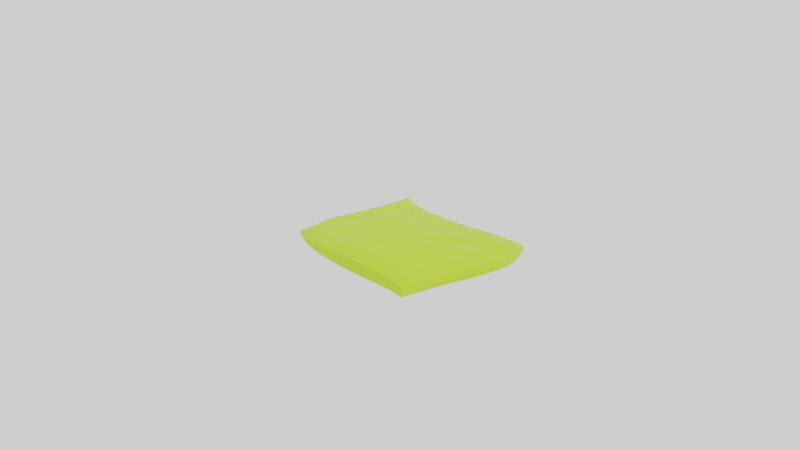 # Source: Slowdown.blend  (saved by Blender 2.80.55; exported with 4.5.12 LTS)
import bpy
from mathutils import Matrix  # noqa: F401  (used for matrix-valued properties, if any)

bpy.ops.wm.read_factory_settings(use_empty=True)
scene = bpy.context.scene
scene.name = 'Scene'

# ---- collections
col_collection_1 = bpy.data.collections.new('Collection 1'); scene.collection.children.link(col_collection_1)
col_collection_2 = bpy.data.collections.new('Collection 2'); scene.collection.children.link(col_collection_2)

# ---- materials (node trees are filled in below, after node groups)
mat_slowdown_mat = bpy.data.materials.new('Slowdown_Mat')
mat_slowdown_mat.alpha_threshold = 0.0
mat_slowdown_mat.use_transparent_shadow = False
mat_slowdown_mat.roughness = 0.5
mat_slowdown_mat.line_color = (0.0, 0.0, 0.0, 1.0)

# ---- node groups
ng_auto_smooth = bpy.data.node_groups.new('Auto Smooth', 'GeometryNodeTree')
_s = ng_auto_smooth.interface.new_socket(name='Geometry', in_out='OUTPUT', socket_type='NodeSocketGeometry')
_s = ng_auto_smooth.interface.new_socket(name='Geometry', in_out='INPUT', socket_type='NodeSocketGeometry')
_s = ng_auto_smooth.interface.new_socket(name='Angle', in_out='INPUT', socket_type='NodeSocketFloat')
_s.subtype = 'ANGLE'
_s.min_value = 0.0
_s.max_value = 3.142
ng_auto_smooth.is_modifier = True
_N = ng_auto_smooth.nodes; _L = ng_auto_smooth.links
n0 = _N.new('NodeGroupOutput'); n0.name = 'Group Output'; n0.location = (480, -100)
n1 = _N.new('NodeGroupInput'); n1.name = 'Group Input'; n1.location = (-420, -300)
n2 = _N.new('NodeGroupInput'); n2.name = 'Group Input.001'; n2.location = (-60, -100)
n3 = _N.new('GeometryNodeSetShadeSmooth'); n3.name = 'Set Shade Smooth'; n3.location = (120, -100)
n3.domain = 'EDGE'
n4 = _N.new('GeometryNodeSetShadeSmooth'); n4.name = 'Set Shade Smooth.001'; n4.location = (300, -100)
n5 = _N.new('GeometryNodeInputMeshEdgeAngle'); n5.name = 'Edge Angle'; n5.location = (-420, -220)
n6 = _N.new('GeometryNodeInputEdgeSmooth'); n6.name = 'Is Edge Smooth'; n6.location = (-60, -160)
n7 = _N.new('GeometryNodeInputShadeSmooth'); n7.name = 'Is Face Smooth'; n7.location = (-240, -340)
n8 = _N.new('FunctionNodeBooleanMath'); n8.name = 'Boolean Math'; n8.location = (-60, -220)
n9 = _N.new('FunctionNodeCompare'); n9.name = 'Compare'; n9.location = (-240, -180)
n9.operation = 'LESS_EQUAL'
_L.new(n5.outputs[0], n9.inputs[0])
_L.new(n4.outputs[0], n0.inputs[0])
_L.new(n1.outputs[1], n9.inputs[1])
_L.new(n9.outputs[0], n8.inputs[0])
_L.new(n7.outputs[0], n8.inputs[1])
_L.new(n2.outputs[0], n3.inputs[0])
_L.new(n6.outputs[0], n3.inputs[1])
_L.new(n3.outputs[0], n4.inputs[0])
_L.new(n8.outputs[0], n3.inputs[2])
n0.is_active_output = True

# ---- material node trees
mat_slowdown_mat.use_nodes = True; mat_slowdown_mat.node_tree.nodes.clear()
_N = mat_slowdown_mat.node_tree.nodes; _L = mat_slowdown_mat.node_tree.links
n0 = _N.new('ShaderNodeOutputMaterial'); n0.name = 'Material Output'; n0.location = (300, 300)
n1 = _N.new('ShaderNodeBsdfPrincipled'); n1.name = 'Principled BSDF'; n1.location = (10, 300)
n1.distribution = 'GGX'
n1.subsurface_method = 'BURLEY'
n1.inputs[0].default_value = (0.4804, 0.8, 0.01762, 1.0)
n1.inputs[3].default_value = 1.45
_L.new(n1.outputs[0], n0.inputs[0])
n0.is_active_output = True

# ---- world
world_world = bpy.data.worlds.new('World'); scene.world = world_world
world_world.use_nodes = True; world_world.node_tree.nodes.clear()
_N = world_world.node_tree.nodes; _L = world_world.node_tree.links
n0 = _N.new('ShaderNodeOutputWorld'); n0.name = 'World Output'; n0.location = (300, 300)
n1 = _N.new('ShaderNodeBackground'); n1.name = 'Background'; n1.location = (10, 300)
n1.inputs[0].default_value = (1.0, 1.0, 1.0, 1.0)
_L.new(n1.outputs[0], n0.inputs[0])
n0.is_active_output = True
world_world.color = (0.05088, 0.05088, 0.05088)
world_world.use_sun_shadow = False
world_world.sun_shadow_jitter_overblur = 0.0
world_world.light_settings.ao_factor = 0.1

# ---- cameras
cam_camera = bpy.data.cameras.new('Camera')
cam_camera.clip_start = 0.05
cam_camera.clip_end = 2000.0
cam_camera.lens = 35.0
cam_camera.sensor_width = 32.0
cam_camera.sensor_height = 18.0
cam_camera.ortho_scale = 7.314
cam_camera.dof.focus_distance = 0.0
cam_camera.dof.aperture_fstop = 128.0

# ---- lights
light_lamp = bpy.data.lights.new('Lamp', 'SUN')
light_lamp.transmission_factor = 0.0
light_lamp.cutoff_distance = 30.0
light_lamp.angle = 0.1993
light_lamp.energy = 1.0
light_lamp.shadow_buffer_clip_start = 1.001
light_lamp.shadow_soft_size = 0.1
light_lamp.shadow_cascade_max_distance = 1000.0

# ---- meshes
me_slowdown = bpy.data.meshes.new('Slowdown')
me_slowdown.from_pydata([(1.23, -0.01, -1.074), (-1.047, -0.01, -0.8851), (1.088, -0.01, 1.068), (-1.204, -0.01, 1.057), (1.287, -0.01, -0.9542), (1.342, -0.01, -0.8447), (1.384, -0.01, -0.7261), (1.404, -0.01, -0.5808), (1.399, -0.01, -0.3965), (1.365, -0.01, -0.1691), (1.306, -0.01, 0.09283), (1.234, -0.01, 0.3683), (1.168, -0.01, 0.6313), (1.122, -0.01, 0.8654), (-1.051, -0.01, -0.7081), (-1.058, -0.01, -0.5398), (-1.069, -0.01, -0.3769), (-1.086, -0.01, -0.2143), (-1.107, -0.01, -0.04601), (-1.133, -0.01, 0.1337), (-1.166, -0.01, 0.3205), (-1.195, -0.01, 0.5046), (-1.212, -0.01, 0.6875), (-1.215, -0.01, 0.8713), (1.036, -0.01, -1.068), (0.8146, -0.01, -1.029), (0.5751, -0.01, -0.9639), (0.3287, -0.01, -0.8938), (0.08355, -0.01, -0.8333), (-0.1506, -0.01, -0.7886), (-0.3629, -0.01, -0.7699), (-0.547, -0.01, -0.779), (-0.7175, -0.01, -0.8057), (-0.8832, -0.01, -0.8429), (0.8589, -0.01, 1.065), (0.6336, -0.01, 1.096), (0.3699, -0.01, 1.134), (0.07223, -0.01, 1.169), (-0.2353, -0.01, 1.192), (-0.516, -0.01, 1.196), (-0.7432, -0.01, 1.183), (-0.9108, -0.01, 1.157), (-1.03, -0.01, 1.123), (-1.122, -0.01, 1.089), (0.8729, 0.1615, 0.8664), (0.6213, 0.1928, 0.8729), (0.3503, 0.2088, 0.8992), (0.04296, 0.2187, 0.9263), (-0.2758, 0.2116, 0.949), (-0.5673, 0.1604, 0.9618), (-0.7999, 0.1519, 0.9622), (-0.9626, 0.1245, 0.9494), (-1.069, 0.1084, 0.9261), (-1.149, 0.08815, 0.8989), (0.899, 0.169, 0.6376), (0.6202, 0.2015, 0.6486), (0.3426, 0.2241, 0.6633), (0.03673, 0.2212, 0.6819), (-0.2825, 0.2199, 0.704), (-0.5803, 0.1768, 0.7268), (-0.8235, 0.1615, 0.7457), (-0.9891, 0.1422, 0.7511), (-1.081, 0.1165, 0.7342), (-1.149, 0.09967, 0.7106), (0.9504, 0.1745, 0.3803), (0.649, 0.2132, 0.4065), (0.3612, 0.2297, 0.438), (0.05415, 0.2329, 0.4508), (-0.2555, 0.2214, 0.4707), (-0.5501, 0.1991, 0.4996), (-0.8039, 0.1598, 0.5349), (-1.008, 0.132, 0.5724), (-1.064, 0.1349, 0.5457), (-1.127, 0.1171, 0.524), (1.018, 0.1755, 0.1071), (0.7013, 0.2206, 0.1469), (0.3948, 0.2298, 0.2044), (0.1018, 0.2226, 0.247), (-0.2022, 0.2119, 0.2681), (-0.4765, 0.2061, 0.291), (-0.7134, 0.1669, 0.3195), (-0.8893, 0.1486, 0.3446), (-0.9945, 0.1459, 0.345), (-1.079, 0.1185, 0.3344), (1.085, 0.16, -0.1591), (0.7659, 0.2136, -0.1106), (0.4426, 0.2031, -0.02346), (0.1565, 0.2285, 0.06656), (-0.1287, 0.204, 0.1029), (-0.3875, 0.204, 0.1224), (-0.6026, 0.1879, 0.1382), (-0.7727, 0.157, 0.1498), (-0.9027, 0.1586, 0.1525), (-1.016, 0.1305, 0.1466), (1.138, 0.1387, -0.395), (0.8277, 0.1603, -0.343), (0.4996, 0.203, -0.237), (0.2021, 0.2086, -0.1236), (-0.04808, 0.2034, -0.0395), (-0.3013, 0.2017, -0.01774), (-0.5063, 0.1623, -0.007366), (-0.6779, 0.154, -0.004522), (-0.8257, 0.1439, -0.009512), (-0.9656, 0.1334, -0.02358), (1.166, 0.135, -0.5879), (0.8744, 0.1495, -0.5397), (0.555, 0.1863, -0.4293), (0.2546, 0.1892, -0.3021), (-0.0008243, 0.1876, -0.2002), (-0.2279, 0.1868, -0.1483), (-0.4375, 0.1775, -0.1384), (-0.6141, 0.1431, -0.1432), (-0.779, 0.1255, -0.16), (-0.9365, 0.1012, -0.1855), (1.166, 0.1352, -0.7382), (0.8962, 0.1476, -0.6956), (0.5957, 0.1512, -0.5918), (0.3026, 0.1562, -0.4639), (0.04311, 0.1632, -0.3556), (-0.1865, 0.1682, -0.2928), (-0.4014, 0.1584, -0.2793), (-0.586, 0.1307, -0.2891), (-0.7553, 0.1103, -0.3117), (-0.9158, 0.1208, -0.3419), (1.138, 0.1244, -0.8563), (0.8895, 0.1284, -0.8164), (0.6126, 0.1419, -0.7243), (0.3346, 0.1382, -0.6076), (0.07661, 0.1399, -0.505), (-0.1623, 0.1413, -0.4469), (-0.3819, 0.1591, -0.4312), (-0.5693, 0.1269, -0.4403), (-0.739, 0.1063, -0.4652), (-0.9013, 0.1076, -0.4994), (1.093, 0.1146, -0.9596), (0.8589, 0.1177, -0.9192), (0.6043, 0.1112, -0.8399), (0.344, 0.1219, -0.7425), (0.09089, 0.1277, -0.6591), (-0.1514, 0.1139, -0.6112), (-0.3698, 0.1142, -0.592), (-0.5576, 0.1279, -0.6007), (-0.7275, 0.1062, -0.6272), (-0.8913, 0.1045, -0.664), (1.234, 0.04303, -1.077), (1.198, 0.07241, -1.047), (-1.048, 0.04303, -0.8833), (-1.008, 0.06116, -0.8303), (1.057, 0.1036, 1.029), (1.091, 0.04303, 1.07), (-1.21, 0.04303, 1.059), (-1.194, 0.05206, 1.014), (1.239, 0.07767, -0.9698), (1.292, 0.04303, -0.9575), (1.311, 0.08478, -0.835), (1.347, 0.04303, -0.8485), (1.351, 0.09052, -0.7154), (1.388, 0.04303, -0.7299), (1.368, 0.1032, -0.5871), (1.408, 0.04303, -0.5843), (1.361, 0.1099, -0.3935), (1.402, 0.04303, -0.3995), (1.319, 0.1182, -0.1256), (1.368, 0.04303, -0.1716), (1.264, 0.1104, 0.1102), (1.309, 0.04303, 0.0909), (1.197, 0.1215, 0.3636), (1.237, 0.04303, 0.3684), (1.132, 0.1192, 0.6217), (1.17, 0.04303, 0.6313), (1.124, 0.04303, 0.8664), (1.085, 0.1147, 0.8557), (-1.052, 0.04303, -0.7064), (-1.011, 0.05834, -0.7392), (-1.059, 0.04303, -0.5383), (-1.022, 0.07184, -0.5043), (-1.071, 0.04303, -0.3757), (-1.039, 0.07022, -0.2986), (-1.088, 0.04303, -0.2133), (-1.048, 0.08278, -0.2058), (-1.115, 0.04303, -0.01149), (-1.08, 0.08494, 0.02685), (-1.137, 0.04303, 0.1347), (-1.101, 0.07691, 0.1279), (-1.172, 0.04303, 0.3217), (-1.14, 0.0814, 0.3585), (-1.201, 0.04303, 0.5011), (-1.166, 0.0805, 0.5149), (-1.218, 0.04303, 0.689), (-1.186, 0.05932, 0.6808), (-1.196, 0.06213, 0.8079), (-1.221, 0.04303, 0.8729), (1.039, 0.04303, -1.07), (1.116, 0.07484, -1.043), (0.8173, 0.04303, -1.031), (0.835, 0.08248, -0.994), (0.577, 0.04303, -0.965), (0.4919, 0.08726, -0.8989), (0.33, 0.04303, -0.8934), (0.3106, 0.0853, -0.8464), (0.08414, 0.04303, -0.8322), (0.08585, 0.09354, -0.7906), (-0.1507, 0.04303, -0.7868), (-0.109, 0.09598, -0.7511), (-0.3638, 0.04303, -0.7673), (-0.3693, 0.09125, -0.7258), (-0.5483, 0.04303, -0.7763), (-0.5857, 0.08079, -0.7394), (-0.7188, 0.04303, -0.8032), (-0.7277, 0.06704, -0.763), (-0.7949, 0.0672, -0.7764), (-0.8843, 0.04303, -0.8406), (0.8583, 0.1203, 1.026), (0.8595, 0.04303, 1.066), (0.5433, 0.1424, 1.071), (0.6297, 0.04303, 1.098), (0.365, 0.1512, 1.097), (0.3682, 0.04303, 1.136), (0.02771, 0.1535, 1.136), (0.06895, 0.04303, 1.171), (-0.2465, 0.137, 1.158), (-0.2405, 0.04303, 1.195), (-0.4822, 0.125, 1.162), (-0.5228, 0.04303, 1.199), (-0.7614, 0.09892, 1.147), (-0.7515, 0.04303, 1.186), (-0.9006, 0.09559, 1.088), (-0.92, 0.04303, 1.16), (-1.034, 0.06738, 1.088), (-1.039, 0.04303, 1.126), (-1.127, 0.04303, 1.092), (-1.106, 0.06893, 1.037)], [], [(14, 146, 1), (152, 124, 154), (53, 190, 151), (193, 195, 135), (14, 174, 172), (150, 3, 43), (3, 191, 23), (23, 188, 22), (21, 184, 20), (103, 183, 93), (20, 182, 19), (19, 180, 18), (18, 180, 178), (143, 175, 133), (16, 178, 176), (171, 212, 148), (15, 176, 174), (123, 133, 175), (113, 123, 177), (16, 17, 178), (20, 184, 182), (83, 93, 183), (73, 83, 185), (23, 191, 188), (63, 190, 53), (145, 134, 152), (152, 134, 124), (155, 5, 4), (157, 6, 5), (159, 7, 6), (161, 8, 7), (163, 9, 8), (165, 10, 9), (167, 11, 10), (169, 12, 11), (155, 4, 153), (134, 125, 124), (135, 126, 125), (136, 127, 126), (137, 128, 127), (138, 129, 128), (139, 130, 129), (130, 141, 131), (141, 132, 131), (142, 133, 132), (157, 5, 155), (124, 115, 114), (125, 116, 115), (126, 117, 116), (127, 118, 117), (128, 119, 118), (119, 130, 120), (130, 121, 120), (131, 122, 121), (132, 123, 122), (159, 6, 157), (114, 105, 104), (105, 116, 106), (106, 117, 107), (107, 118, 108), (108, 119, 109), (109, 120, 110), (110, 121, 111), (111, 122, 112), (112, 123, 113), (161, 7, 159), (104, 95, 94), (105, 96, 95), (106, 97, 96), (107, 98, 97), (108, 99, 98), (109, 100, 99), (110, 101, 100), (111, 102, 101), (112, 103, 102), (163, 8, 161), (94, 85, 84), (95, 86, 85), (96, 87, 86), (97, 88, 87), (98, 89, 88), (99, 90, 89), (100, 91, 90), (101, 92, 91), (102, 93, 92), (165, 9, 163), (84, 75, 74), (85, 76, 75), (86, 77, 76), (87, 78, 77), (88, 79, 78), (79, 90, 80), (80, 91, 81), (81, 92, 82), (82, 93, 83), (167, 10, 165), (74, 65, 64), (75, 66, 65), (76, 67, 66), (77, 68, 67), (78, 69, 68), (79, 70, 69), (80, 71, 70), (81, 72, 71), (72, 83, 73), (169, 11, 167), (64, 55, 54), (65, 56, 55), (66, 57, 56), (67, 58, 57), (68, 59, 58), (69, 60, 59), (70, 61, 60), (71, 62, 61), (72, 63, 62), (170, 12, 169), (54, 45, 44), (55, 46, 45), (56, 47, 46), (57, 48, 47), (58, 49, 48), (59, 50, 49), (60, 51, 50), (61, 52, 51), (62, 53, 52), (149, 2, 13), (213, 34, 2), (215, 35, 34), (217, 36, 35), (223, 38, 221), (221, 38, 37), (227, 40, 225), (225, 40, 39), (227, 41, 40), (229, 42, 41), (210, 147, 173), (0, 24, 192), (24, 25, 194), (25, 26, 196), (26, 27, 198), (29, 204, 202), (30, 206, 204), (31, 208, 206), (30, 31, 206), (31, 32, 208), (149, 13, 170), (44, 214, 212), (45, 216, 214), (46, 218, 216), (218, 47, 48), (48, 222, 220), (222, 49, 50), (50, 226, 224), (51, 228, 226), (52, 231, 228), (144, 153, 4), (193, 135, 134), (195, 136, 135), (197, 137, 136), (199, 138, 137), (27, 28, 200), (28, 29, 202), (29, 30, 204), (207, 142, 141), (209, 143, 142), (14, 172, 146), (150, 43, 230), (213, 2, 149), (53, 151, 231), (33, 1, 146), (3, 150, 191), (73, 189, 63), (22, 186, 21), (22, 188, 186), (21, 186, 184), (113, 181, 103), (18, 178, 17), (15, 16, 176), (14, 15, 174), (210, 173, 143), (33, 146, 211), (123, 175, 177), (113, 177, 179), (19, 182, 180), (113, 179, 181), (103, 181, 183), (83, 183, 185), (73, 185, 187), (73, 187, 189), (63, 189, 190), (145, 193, 134), (154, 124, 114), (156, 114, 104), (158, 104, 94), (160, 94, 84), (162, 84, 74), (164, 74, 64), (166, 64, 54), (168, 54, 44), (171, 44, 212), (154, 114, 156), (134, 135, 125), (135, 136, 126), (136, 137, 127), (137, 138, 128), (138, 139, 129), (139, 140, 130), (130, 140, 141), (141, 142, 132), (142, 143, 133), (156, 104, 158), (124, 125, 115), (125, 126, 116), (126, 127, 117), (127, 128, 118), (128, 129, 119), (119, 129, 130), (130, 131, 121), (131, 132, 122), (132, 133, 123), (158, 94, 160), (114, 115, 105), (105, 115, 116), (106, 116, 117), (107, 117, 118), (108, 118, 119), (109, 119, 120), (110, 120, 121), (111, 121, 122), (112, 122, 123), (160, 84, 162), (104, 105, 95), (105, 106, 96), (106, 107, 97), (107, 108, 98), (108, 109, 99), (109, 110, 100), (110, 111, 101), (111, 112, 102), (112, 113, 103), (162, 74, 164), (94, 95, 85), (95, 96, 86), (96, 97, 87), (97, 98, 88), (98, 99, 89), (99, 100, 90), (100, 101, 91), (101, 102, 92), (102, 103, 93), (164, 64, 166), (84, 85, 75), (85, 86, 76), (86, 87, 77), (87, 88, 78), (88, 89, 79), (79, 89, 90), (80, 90, 91), (81, 91, 92), (82, 92, 93), (166, 54, 168), (74, 75, 65), (75, 76, 66), (76, 77, 67), (77, 78, 68), (78, 79, 69), (79, 80, 70), (80, 81, 71), (81, 82, 72), (72, 82, 83), (168, 44, 171), (64, 65, 55), (65, 66, 56), (66, 67, 57), (67, 68, 58), (68, 69, 59), (69, 70, 60), (70, 71, 61), (71, 72, 62), (72, 73, 63), (170, 13, 12), (54, 55, 45), (55, 56, 46), (56, 57, 47), (57, 58, 48), (58, 59, 49), (59, 60, 50), (60, 61, 51), (61, 62, 52), (62, 63, 53), (143, 173, 175), (219, 36, 217), (221, 37, 219), (218, 48, 220), (219, 37, 36), (222, 50, 224), (223, 39, 38), (230, 42, 229), (52, 53, 231), (230, 43, 42), (144, 4, 0), (24, 194, 192), (25, 196, 194), (26, 198, 196), (27, 200, 198), (28, 202, 200), (138, 203, 139), (139, 205, 140), (140, 207, 141), (32, 211, 208), (217, 35, 215), (44, 45, 214), (45, 46, 216), (46, 47, 218), (225, 39, 223), (48, 49, 222), (229, 41, 227), (50, 51, 226), (51, 52, 228), (195, 197, 136), (197, 199, 137), (199, 201, 138), (138, 201, 203), (139, 203, 205), (140, 205, 207), (207, 209, 142), (209, 210, 143), (32, 33, 211), (215, 34, 213), (211, 147, 210), (148, 170, 171), (191, 151, 190), (151, 230, 231), (152, 144, 145), (154, 153, 152), (154, 157, 155), (156, 159, 157), (158, 161, 159), (160, 163, 161), (162, 165, 163), (164, 167, 165), (166, 169, 167), (171, 169, 168), (172, 147, 146), (172, 175, 173), (176, 175, 174), (178, 177, 176), (180, 179, 178), (182, 181, 180), (184, 183, 182), (186, 185, 184), (186, 189, 187), (188, 190, 189), (144, 193, 145), (192, 195, 193), (196, 195, 194), (198, 197, 196), (200, 199, 198), (200, 203, 201), (202, 205, 203), (206, 205, 204), (208, 207, 206), (208, 210, 209), (148, 213, 149), (212, 215, 213), (214, 217, 215), (216, 219, 217), (218, 221, 219), (222, 221, 220), (224, 223, 222), (224, 227, 225), (228, 227, 226), (228, 230, 229), (0, 192, 144), (211, 146, 147), (148, 149, 170), (191, 150, 151), (151, 150, 230), (152, 153, 144), (154, 155, 153), (154, 156, 157), (156, 158, 159), (158, 160, 161), (160, 162, 163), (162, 164, 165), (164, 166, 167), (166, 168, 169), (171, 170, 169), (172, 173, 147), (172, 174, 175), (176, 177, 175), (178, 179, 177), (180, 181, 179), (182, 183, 181), (184, 185, 183), (186, 187, 185), (186, 188, 189), (188, 191, 190), (144, 192, 193), (192, 194, 195), (196, 197, 195), (198, 199, 197), (200, 201, 199), (200, 202, 203), (202, 204, 205), (206, 207, 205), (208, 209, 207), (208, 211, 210), (148, 212, 213), (212, 214, 215), (214, 216, 217), (216, 218, 219), (218, 220, 221), (222, 223, 221), (224, 225, 223), (224, 226, 227), (228, 229, 227), (228, 231, 230)])
_uv = me_slowdown.uv_layers.new(name='UVMap')
_uv.uv.foreach_set('vector', [0.9543, 0.07343, 0.9351, 0.0111, 0.954, 0.01043, 0.05284, 0.9393, 0.09135, 0.9011, 0.1027, 0.9614, 0.6536, 0.04125, 0.6196, 0.02676, 0.6926, 0.02153, 0.02346, 0.8977, 0.03372, 0.7966, 0.06154, 0.8035, 0.9543, 0.07343, 0.9356, 0.134, 0.9354, 0.07407, 0.8231, 0.01228, 0.842, 0.01462, 0.8414, 0.04459, 0.9546, 0.7048, 0.9349, 0.6399, 0.9539, 0.6391, 0.9539, 0.6391, 0.9346, 0.5745, 0.9536, 0.5738, 0.9536, 0.5084, 0.9349, 0.4427, 0.9539, 0.4421, 0.3318, 0.1316, 0.381, 0.07898, 0.3909, 0.109, 0.9539, 0.4421, 0.9353, 0.3753, 0.9542, 0.3748, 0.9542, 0.3748, 0.9355, 0.3227, 0.9545, 0.3102, 0.9545, 0.3102, 0.9355, 0.3227, 0.9357, 0.2502, 0.1059, 0.1749, 0.1586, 0.1238, 0.1641, 0.1669, 0.9546, 0.1916, 0.9357, 0.2502, 0.9357, 0.1921, 0.6974, 0.8362, 0.752, 0.7511, 0.7581, 0.8213, 0.9545, 0.1334, 0.9357, 0.1921, 0.9356, 0.134, 0.2199, 0.1577, 0.1641, 0.1669, 0.1586, 0.1238, 0.2745, 0.1459, 0.2199, 0.1577, 0.2311, 0.1123, 0.9546, 0.1916, 0.9546, 0.2498, 0.9357, 0.2502, 0.9539, 0.4421, 0.9349, 0.4427, 0.9353, 0.3753, 0.4556, 0.08164, 0.3909, 0.109, 0.381, 0.07898, 0.5216, 0.05949, 0.4556, 0.08164, 0.4619, 0.05893, 0.9539, 0.6391, 0.9349, 0.6399, 0.9346, 0.5745, 0.587, 0.04653, 0.6196, 0.02676, 0.6536, 0.04125, 0.02442, 0.9269, 0.0533, 0.8876, 0.05284, 0.9393, 0.05284, 0.9393, 0.0533, 0.8876, 0.09135, 0.9011, 0.8709, 0.6874, 0.8899, 0.686, 0.8915, 0.7262, 0.8696, 0.6442, 0.8886, 0.6428, 0.8899, 0.686, 0.8688, 0.592, 0.8878, 0.5906, 0.8886, 0.6428, 0.8687, 0.5264, 0.8876, 0.5252, 0.8878, 0.5906, 0.8692, 0.4462, 0.8881, 0.4452, 0.8876, 0.5252, 0.8703, 0.3543, 0.8892, 0.3535, 0.8881, 0.4452, 0.8717, 0.2574, 0.8906, 0.2572, 0.8892, 0.3535, 0.873, 0.1655, 0.8919, 0.1653, 0.8906, 0.2572, 0.8709, 0.6874, 0.8915, 0.7262, 0.8726, 0.7275, 0.0533, 0.8876, 0.09903, 0.8117, 0.09135, 0.9011, 0.06154, 0.8035, 0.1247, 0.711, 0.09903, 0.8117, 0.0829, 0.7109, 0.1588, 0.6091, 0.1247, 0.711, 0.1108, 0.6159, 0.1884, 0.5148, 0.1588, 0.6091, 0.1339, 0.5238, 0.2028, 0.4284, 0.1884, 0.5148, 0.1443, 0.4364, 0.203, 0.3502, 0.2028, 0.4284, 0.203, 0.3502, 0.1376, 0.292, 0.1942, 0.2835, 0.1376, 0.292, 0.1805, 0.2237, 0.1942, 0.2835, 0.1233, 0.2321, 0.1641, 0.1669, 0.1805, 0.2237, 0.8696, 0.6442, 0.8899, 0.686, 0.8709, 0.6874, 0.09135, 0.9011, 0.1424, 0.8111, 0.1342, 0.9079, 0.09903, 0.8117, 0.1714, 0.7016, 0.1424, 0.8111, 0.1247, 0.711, 0.2092, 0.5941, 0.1714, 0.7016, 0.1588, 0.6091, 0.241, 0.4991, 0.2092, 0.5941, 0.1884, 0.5148, 0.2574, 0.4159, 0.241, 0.4991, 0.2574, 0.4159, 0.203, 0.3502, 0.2563, 0.3392, 0.203, 0.3502, 0.2475, 0.2735, 0.2563, 0.3392, 0.1942, 0.2835, 0.2347, 0.2138, 0.2475, 0.2735, 0.1805, 0.2237, 0.2199, 0.1577, 0.2347, 0.2138, 0.8688, 0.592, 0.8886, 0.6428, 0.8696, 0.6442, 0.1342, 0.9079, 0.1972, 0.7992, 0.1875, 0.904, 0.1972, 0.7992, 0.1714, 0.7016, 0.2287, 0.6832, 0.2287, 0.6832, 0.2092, 0.5941, 0.266, 0.5731, 0.266, 0.5731, 0.241, 0.4991, 0.2954, 0.4796, 0.2954, 0.4796, 0.2574, 0.4159, 0.3079, 0.3976, 0.3079, 0.3976, 0.2563, 0.3392, 0.3057, 0.3228, 0.3057, 0.3228, 0.2475, 0.2735, 0.2988, 0.2598, 0.2988, 0.2598, 0.2347, 0.2138, 0.2881, 0.2015, 0.2881, 0.2015, 0.2199, 0.1577, 0.2745, 0.1459, 0.8687, 0.5264, 0.8878, 0.5906, 0.8688, 0.592, 0.1875, 0.904, 0.266, 0.7774, 0.2553, 0.8889, 0.1972, 0.7992, 0.2958, 0.6585, 0.266, 0.7774, 0.2287, 0.6832, 0.3283, 0.5499, 0.2958, 0.6585, 0.266, 0.5731, 0.3515, 0.4587, 0.3283, 0.5499, 0.2954, 0.4796, 0.3526, 0.3682, 0.3515, 0.4587, 0.3079, 0.3976, 0.3502, 0.2946, 0.3526, 0.3682, 0.3057, 0.3228, 0.3465, 0.2335, 0.3502, 0.2946, 0.2988, 0.2598, 0.3407, 0.181, 0.3465, 0.2335, 0.2881, 0.2015, 0.3318, 0.1316, 0.3407, 0.181, 0.8692, 0.4462, 0.8876, 0.5252, 0.8687, 0.5264, 0.2553, 0.8889, 0.3479, 0.7498, 0.3381, 0.864, 0.266, 0.7774, 0.3701, 0.6326, 0.3479, 0.7498, 0.2958, 0.6585, 0.395, 0.5288, 0.3701, 0.6326, 0.3283, 0.5499, 0.4, 0.4262, 0.395, 0.5288, 0.3515, 0.4587, 0.4001, 0.3338, 0.4, 0.4262, 0.3526, 0.3682, 0.3997, 0.2568, 0.4001, 0.3338, 0.3502, 0.2946, 0.3989, 0.1957, 0.3997, 0.2568, 0.3465, 0.2335, 0.3964, 0.1495, 0.3989, 0.1957, 0.3407, 0.181, 0.3909, 0.109, 0.3964, 0.1495, 0.8703, 0.3543, 0.8881, 0.4452, 0.8692, 0.4462, 0.3381, 0.864, 0.4377, 0.72, 0.431, 0.8329, 0.3479, 0.7498, 0.4502, 0.6097, 0.4377, 0.72, 0.3701, 0.6326, 0.4575, 0.5045, 0.4502, 0.6097, 0.395, 0.5288, 0.4568, 0.3958, 0.4575, 0.5045, 0.4, 0.4262, 0.4576, 0.2977, 0.4568, 0.3958, 0.4576, 0.2977, 0.3997, 0.2568, 0.4608, 0.2123, 0.4608, 0.2123, 0.3989, 0.1957, 0.4648, 0.149, 0.4648, 0.149, 0.3964, 0.1495, 0.4621, 0.1116, 0.4621, 0.1116, 0.3909, 0.109, 0.4556, 0.08164, 0.8717, 0.2574, 0.8892, 0.3535, 0.8703, 0.3543, 0.431, 0.8329, 0.5283, 0.6944, 0.5262, 0.8018, 0.4377, 0.72, 0.5323, 0.5915, 0.5283, 0.6944, 0.4502, 0.6097, 0.5288, 0.4822, 0.5323, 0.5915, 0.4575, 0.5045, 0.5275, 0.3715, 0.5288, 0.4822, 0.4568, 0.3958, 0.5296, 0.2659, 0.5275, 0.3715, 0.4576, 0.2977, 0.5348, 0.1744, 0.5296, 0.2659, 0.4608, 0.2123, 0.5422, 0.1005, 0.5348, 0.1744, 0.4648, 0.149, 0.5313, 0.08147, 0.5422, 0.1005, 0.5313, 0.08147, 0.4556, 0.08164, 0.5216, 0.05949, 0.873, 0.1655, 0.8906, 0.2572, 0.8717, 0.2574, 0.5262, 0.8018, 0.6133, 0.6776, 0.6161, 0.7765, 0.5283, 0.6944, 0.6116, 0.5788, 0.6133, 0.6776, 0.5323, 0.5915, 0.6101, 0.4697, 0.6116, 0.5788, 0.5288, 0.4822, 0.6096, 0.3556, 0.6101, 0.4697, 0.5275, 0.3715, 0.6091, 0.2488, 0.6096, 0.3556, 0.5296, 0.2659, 0.6091, 0.1617, 0.6091, 0.2488, 0.5348, 0.1744, 0.6063, 0.1026, 0.6091, 0.1617, 0.5422, 0.1005, 0.5975, 0.07025, 0.6063, 0.1026, 0.5313, 0.08147, 0.587, 0.04653, 0.5975, 0.07025, 0.8738, 0.083, 0.8919, 0.1653, 0.873, 0.1655, 0.6161, 0.7765, 0.6927, 0.6718, 0.6965, 0.761, 0.6133, 0.6776, 0.6953, 0.575, 0.6927, 0.6718, 0.6116, 0.5788, 0.697, 0.4653, 0.6953, 0.575, 0.6101, 0.4697, 0.6966, 0.3514, 0.697, 0.4653, 0.6096, 0.3556, 0.6925, 0.2469, 0.6966, 0.3514, 0.6091, 0.2488, 0.6864, 0.1642, 0.6925, 0.2469, 0.6091, 0.1617, 0.6771, 0.1065, 0.6864, 0.1642, 0.6063, 0.1026, 0.6657, 0.06894, 0.6771, 0.1065, 0.5975, 0.07025, 0.6536, 0.04125, 0.6657, 0.06894, 0.8743, 0.0114, 0.8932, 0.01186, 0.8927, 0.0832, 0.8231, 0.7484, 0.842, 0.7482, 0.842, 0.83, 0.8224, 0.6675, 0.8413, 0.6689, 0.842, 0.7482, 0.8216, 0.5754, 0.8405, 0.576, 0.8413, 0.6689, 0.8202, 0.2601, 0.8392, 0.3622, 0.8203, 0.3604, 0.8203, 0.3604, 0.8392, 0.3622, 0.8397, 0.471, 0.821, 0.1179, 0.8394, 0.1814, 0.8204, 0.1785, 0.8204, 0.1785, 0.8394, 0.1814, 0.8391, 0.2626, 0.821, 0.1179, 0.8399, 0.1212, 0.8394, 0.1814, 0.8217, 0.07478, 0.8406, 0.0779, 0.8399, 0.1212, 0.0679, 0.2117, 0.04306, 0.1373, 0.07528, 0.134, 0.9336, 0.01371, 0.9337, 0.083, 0.9148, 0.0817, 0.9337, 0.083, 0.9336, 0.1625, 0.9147, 0.1615, 0.9336, 0.1625, 0.9333, 0.249, 0.9144, 0.2483, 0.9333, 0.249, 0.933, 0.338, 0.9141, 0.3376, 0.9326, 0.5106, 0.9137, 0.5869, 0.9137, 0.5107, 0.9326, 0.5865, 0.9138, 0.6524, 0.9137, 0.5869, 0.9328, 0.6519, 0.9141, 0.7125, 0.9138, 0.6524, 0.9326, 0.5865, 0.9328, 0.6519, 0.9138, 0.6524, 0.9328, 0.6519, 0.933, 0.712, 0.9141, 0.7125, 0.8743, 0.0114, 0.8927, 0.0832, 0.8738, 0.083, 0.6965, 0.761, 0.76, 0.6382, 0.752, 0.7511, 0.6927, 0.6718, 0.7649, 0.5743, 0.76, 0.6382, 0.6953, 0.575, 0.77, 0.4535, 0.7649, 0.5743, 0.77, 0.4535, 0.697, 0.4653, 0.6966, 0.3514, 0.6966, 0.3514, 0.7652, 0.2714, 0.77, 0.3553, 0.7652, 0.2714, 0.6925, 0.2469, 0.6864, 0.1642, 0.6864, 0.1642, 0.7273, 0.1244, 0.7519, 0.1723, 0.6771, 0.1065, 0.7234, 0.07675, 0.7273, 0.1244, 0.6657, 0.06894, 0.7035, 0.05238, 0.7234, 0.07675, 0.8743, 0.7712, 0.8726, 0.7275, 0.8915, 0.7262, 0.02346, 0.8977, 0.06154, 0.8035, 0.0533, 0.8876, 0.03372, 0.7966, 0.0829, 0.7109, 0.06154, 0.8035, 0.05858, 0.6722, 0.1108, 0.6159, 0.0829, 0.7109, 0.0724, 0.6064, 0.1339, 0.5238, 0.1108, 0.6159, 0.933, 0.338, 0.9327, 0.4265, 0.9138, 0.4263, 0.9327, 0.4265, 0.9326, 0.5106, 0.9137, 0.5107, 0.9326, 0.5106, 0.9326, 0.5865, 0.9137, 0.5869, 0.08678, 0.2852, 0.1233, 0.2321, 0.1376, 0.292, 0.0744, 0.2352, 0.1059, 0.1749, 0.1233, 0.2321, 0.9543, 0.07343, 0.9354, 0.07407, 0.9351, 0.0111, 0.8231, 0.01228, 0.8414, 0.04459, 0.8224, 0.04281, 0.8231, 0.7484, 0.842, 0.83, 0.8231, 0.8307, 0.6536, 0.04125, 0.6926, 0.02153, 0.7035, 0.05238, 0.9333, 0.7703, 0.9337, 0.8277, 0.9148, 0.828, 0.9546, 0.7048, 0.9356, 0.7056, 0.9349, 0.6399, 0.5216, 0.05949, 0.5747, 0.0334, 0.587, 0.04653, 0.9536, 0.5738, 0.9346, 0.5073, 0.9536, 0.5084, 0.9536, 0.5738, 0.9346, 0.5745, 0.9346, 0.5073, 0.9536, 0.5084, 0.9346, 0.5073, 0.9349, 0.4427, 0.2745, 0.1459, 0.3458, 0.08903, 0.3318, 0.1316, 0.9545, 0.3102, 0.9357, 0.2502, 0.9546, 0.2498, 0.9545, 0.1334, 0.9546, 0.1916, 0.9357, 0.1921, 0.9543, 0.07343, 0.9545, 0.1334, 0.9356, 0.134, 0.0679, 0.2117, 0.07528, 0.134, 0.1059, 0.1749, 0.9333, 0.7703, 0.9148, 0.828, 0.9144, 0.7707, 0.2199, 0.1577, 0.1586, 0.1238, 0.2311, 0.1123, 0.2745, 0.1459, 0.2311, 0.1123, 0.264, 0.1065, 0.9542, 0.3748, 0.9353, 0.3753, 0.9355, 0.3227, 0.2745, 0.1459, 0.264, 0.1065, 0.3458, 0.08903, 0.3318, 0.1316, 0.3458, 0.08903, 0.381, 0.07898, 0.4556, 0.08164, 0.381, 0.07898, 0.4619, 0.05893, 0.5216, 0.05949, 0.4619, 0.05893, 0.5167, 0.04526, 0.5216, 0.05949, 0.5167, 0.04526, 0.5747, 0.0334, 0.587, 0.04653, 0.5747, 0.0334, 0.6196, 0.02676, 0.02442, 0.9269, 0.02346, 0.8977, 0.0533, 0.8876, 0.1027, 0.9614, 0.09135, 0.9011, 0.1342, 0.9079, 0.1463, 0.9724, 0.1342, 0.9079, 0.1875, 0.904, 0.1925, 0.9751, 0.1875, 0.904, 0.2553, 0.8889, 0.2612, 0.9676, 0.2553, 0.8889, 0.3381, 0.864, 0.3553, 0.9456, 0.3381, 0.864, 0.431, 0.8329, 0.4374, 0.9198, 0.431, 0.8329, 0.5262, 0.8018, 0.5258, 0.8891, 0.5262, 0.8018, 0.6161, 0.7765, 0.6157, 0.8591, 0.6161, 0.7765, 0.6965, 0.761, 0.6974, 0.8362, 0.6965, 0.761, 0.752, 0.7511, 0.1027, 0.9614, 0.1342, 0.9079, 0.1463, 0.9724, 0.0533, 0.8876, 0.06154, 0.8035, 0.09903, 0.8117, 0.06154, 0.8035, 0.0829, 0.7109, 0.1247, 0.711, 0.0829, 0.7109, 0.1108, 0.6159, 0.1588, 0.6091, 0.1108, 0.6159, 0.1339, 0.5238, 0.1884, 0.5148, 0.1339, 0.5238, 0.1443, 0.4364, 0.2028, 0.4284, 0.1443, 0.4364, 0.1454, 0.3583, 0.203, 0.3502, 0.203, 0.3502, 0.1454, 0.3583, 0.1376, 0.292, 0.1376, 0.292, 0.1233, 0.2321, 0.1805, 0.2237, 0.1233, 0.2321, 0.1059, 0.1749, 0.1641, 0.1669, 0.1463, 0.9724, 0.1875, 0.904, 0.1925, 0.9751, 0.09135, 0.9011, 0.09903, 0.8117, 0.1424, 0.8111, 0.09903, 0.8117, 0.1247, 0.711, 0.1714, 0.7016, 0.1247, 0.711, 0.1588, 0.6091, 0.2092, 0.5941, 0.1588, 0.6091, 0.1884, 0.5148, 0.241, 0.4991, 0.1884, 0.5148, 0.2028, 0.4284, 0.2574, 0.4159, 0.2574, 0.4159, 0.2028, 0.4284, 0.203, 0.3502, 0.203, 0.3502, 0.1942, 0.2835, 0.2475, 0.2735, 0.1942, 0.2835, 0.1805, 0.2237, 0.2347, 0.2138, 0.1805, 0.2237, 0.1641, 0.1669, 0.2199, 0.1577, 0.1925, 0.9751, 0.2553, 0.8889, 0.2612, 0.9676, 0.1342, 0.9079, 0.1424, 0.8111, 0.1972, 0.7992, 0.1972, 0.7992, 0.1424, 0.8111, 0.1714, 0.7016, 0.2287, 0.6832, 0.1714, 0.7016, 0.2092, 0.5941, 0.266, 0.5731, 0.2092, 0.5941, 0.241, 0.4991, 0.2954, 0.4796, 0.241, 0.4991, 0.2574, 0.4159, 0.3079, 0.3976, 0.2574, 0.4159, 0.2563, 0.3392, 0.3057, 0.3228, 0.2563, 0.3392, 0.2475, 0.2735, 0.2988, 0.2598, 0.2475, 0.2735, 0.2347, 0.2138, 0.2881, 0.2015, 0.2347, 0.2138, 0.2199, 0.1577, 0.2612, 0.9676, 0.3381, 0.864, 0.3553, 0.9456, 0.1875, 0.904, 0.1972, 0.7992, 0.266, 0.7774, 0.1972, 0.7992, 0.2287, 0.6832, 0.2958, 0.6585, 0.2287, 0.6832, 0.266, 0.5731, 0.3283, 0.5499, 0.266, 0.5731, 0.2954, 0.4796, 0.3515, 0.4587, 0.2954, 0.4796, 0.3079, 0.3976, 0.3526, 0.3682, 0.3079, 0.3976, 0.3057, 0.3228, 0.3502, 0.2946, 0.3057, 0.3228, 0.2988, 0.2598, 0.3465, 0.2335, 0.2988, 0.2598, 0.2881, 0.2015, 0.3407, 0.181, 0.2881, 0.2015, 0.2745, 0.1459, 0.3318, 0.1316, 0.3553, 0.9456, 0.431, 0.8329, 0.4374, 0.9198, 0.2553, 0.8889, 0.266, 0.7774, 0.3479, 0.7498, 0.266, 0.7774, 0.2958, 0.6585, 0.3701, 0.6326, 0.2958, 0.6585, 0.3283, 0.5499, 0.395, 0.5288, 0.3283, 0.5499, 0.3515, 0.4587, 0.4, 0.4262, 0.3515, 0.4587, 0.3526, 0.3682, 0.4001, 0.3338, 0.3526, 0.3682, 0.3502, 0.2946, 0.3997, 0.2568, 0.3502, 0.2946, 0.3465, 0.2335, 0.3989, 0.1957, 0.3465, 0.2335, 0.3407, 0.181, 0.3964, 0.1495, 0.3407, 0.181, 0.3318, 0.1316, 0.3909, 0.109, 0.4374, 0.9198, 0.5262, 0.8018, 0.5258, 0.8891, 0.3381, 0.864, 0.3479, 0.7498, 0.4377, 0.72, 0.3479, 0.7498, 0.3701, 0.6326, 0.4502, 0.6097, 0.3701, 0.6326, 0.395, 0.5288, 0.4575, 0.5045, 0.395, 0.5288, 0.4, 0.4262, 0.4568, 0.3958, 0.4, 0.4262, 0.4001, 0.3338, 0.4576, 0.2977, 0.4576, 0.2977, 0.4001, 0.3338, 0.3997, 0.2568, 0.4608, 0.2123, 0.3997, 0.2568, 0.3989, 0.1957, 0.4648, 0.149, 0.3989, 0.1957, 0.3964, 0.1495, 0.4621, 0.1116, 0.3964, 0.1495, 0.3909, 0.109, 0.5258, 0.8891, 0.6161, 0.7765, 0.6157, 0.8591, 0.431, 0.8329, 0.4377, 0.72, 0.5283, 0.6944, 0.4377, 0.72, 0.4502, 0.6097, 0.5323, 0.5915, 0.4502, 0.6097, 0.4575, 0.5045, 0.5288, 0.4822, 0.4575, 0.5045, 0.4568, 0.3958, 0.5275, 0.3715, 0.4568, 0.3958, 0.4576, 0.2977, 0.5296, 0.2659, 0.4576, 0.2977, 0.4608, 0.2123, 0.5348, 0.1744, 0.4608, 0.2123, 0.4648, 0.149, 0.5422, 0.1005, 0.4648, 0.149, 0.4621, 0.1116, 0.5313, 0.08147, 0.5313, 0.08147, 0.4621, 0.1116, 0.4556, 0.08164, 0.6157, 0.8591, 0.6965, 0.761, 0.6974, 0.8362, 0.5262, 0.8018, 0.5283, 0.6944, 0.6133, 0.6776, 0.5283, 0.6944, 0.5323, 0.5915, 0.6116, 0.5788, 0.5323, 0.5915, 0.5288, 0.4822, 0.6101, 0.4697, 0.5288, 0.4822, 0.5275, 0.3715, 0.6096, 0.3556, 0.5275, 0.3715, 0.5296, 0.2659, 0.6091, 0.2488, 0.5296, 0.2659, 0.5348, 0.1744, 0.6091, 0.1617, 0.5348, 0.1744, 0.5422, 0.1005, 0.6063, 0.1026, 0.5422, 0.1005, 0.5313, 0.08147, 0.5975, 0.07025, 0.5313, 0.08147, 0.5216, 0.05949, 0.587, 0.04653, 0.8738, 0.083, 0.8927, 0.0832, 0.8919, 0.1653, 0.6161, 0.7765, 0.6133, 0.6776, 0.6927, 0.6718, 0.6133, 0.6776, 0.6116, 0.5788, 0.6953, 0.575, 0.6116, 0.5788, 0.6101, 0.4697, 0.697, 0.4653, 0.6101, 0.4697, 0.6096, 0.3556, 0.6966, 0.3514, 0.6096, 0.3556, 0.6091, 0.2488, 0.6925, 0.2469, 0.6091, 0.2488, 0.6091, 0.1617, 0.6864, 0.1642, 0.6091, 0.1617, 0.6063, 0.1026, 0.6771, 0.1065, 0.6063, 0.1026, 0.5975, 0.07025, 0.6657, 0.06894, 0.5975, 0.07025, 0.587, 0.04653, 0.6536, 0.04125, 0.1059, 0.1749, 0.07528, 0.134, 0.1586, 0.1238, 0.8208, 0.4699, 0.8405, 0.576, 0.8216, 0.5754, 0.8203, 0.3604, 0.8397, 0.471, 0.8208, 0.4699, 0.77, 0.4535, 0.6966, 0.3514, 0.77, 0.3553, 0.8208, 0.4699, 0.8397, 0.471, 0.8405, 0.576, 0.7652, 0.2714, 0.6864, 0.1642, 0.7519, 0.1723, 0.8202, 0.2601, 0.8391, 0.2626, 0.8392, 0.3622, 0.8224, 0.04281, 0.8406, 0.0779, 0.8217, 0.07478, 0.6657, 0.06894, 0.6536, 0.04125, 0.7035, 0.05238, 0.8224, 0.04281, 0.8414, 0.04459, 0.8406, 0.0779, 0.8743, 0.7712, 0.8915, 0.7262, 0.8932, 0.7703, 0.9337, 0.083, 0.9147, 0.1615, 0.9148, 0.0817, 0.9336, 0.1625, 0.9144, 0.2483, 0.9147, 0.1615, 0.9333, 0.249, 0.9141, 0.3376, 0.9144, 0.2483, 0.933, 0.338, 0.9138, 0.4263, 0.9141, 0.3376, 0.9327, 0.4265, 0.9137, 0.5107, 0.9138, 0.4263, 0.1339, 0.5238, 0.09542, 0.455, 0.1443, 0.4364, 0.1443, 0.4364, 0.09746, 0.3618, 0.1454, 0.3583, 0.1454, 0.3583, 0.08678, 0.2852, 0.1376, 0.292, 0.933, 0.712, 0.9144, 0.7707, 0.9141, 0.7125, 0.8216, 0.5754, 0.8413, 0.6689, 0.8224, 0.6675, 0.6965, 0.761, 0.6927, 0.6718, 0.76, 0.6382, 0.6927, 0.6718, 0.6953, 0.575, 0.7649, 0.5743, 0.6953, 0.575, 0.697, 0.4653, 0.77, 0.4535, 0.8204, 0.1785, 0.8391, 0.2626, 0.8202, 0.2601, 0.6966, 0.3514, 0.6925, 0.2469, 0.7652, 0.2714, 0.8217, 0.07478, 0.8399, 0.1212, 0.821, 0.1179, 0.6864, 0.1642, 0.6771, 0.1065, 0.7273, 0.1244, 0.6771, 0.1065, 0.6657, 0.06894, 0.7234, 0.07675, 0.03372, 0.7966, 0.05858, 0.6722, 0.0829, 0.7109, 0.05858, 0.6722, 0.0724, 0.6064, 0.1108, 0.6159, 0.0724, 0.6064, 0.08645, 0.5252, 0.1339, 0.5238, 0.1339, 0.5238, 0.08645, 0.5252, 0.09542, 0.455, 0.1443, 0.4364, 0.09542, 0.455, 0.09746, 0.3618, 0.1454, 0.3583, 0.09746, 0.3618, 0.08678, 0.2852, 0.08678, 0.2852, 0.0744, 0.2352, 0.1233, 0.2321, 0.0744, 0.2352, 0.0679, 0.2117, 0.1059, 0.1749, 0.933, 0.712, 0.9333, 0.7703, 0.9144, 0.7707, 0.8224, 0.6675, 0.842, 0.7482, 0.8231, 0.7484, 0.04231, 0.1814, 0.04306, 0.1373, 0.0679, 0.2117, 0.8538, 0.02691, 0.8738, 0.083, 0.8494, 0.08797, 0.6416, 0.01569, 0.6926, 0.02153, 0.6196, 0.02676, 0.6926, 0.02153, 0.7219, 0.04337, 0.7035, 0.05238, 0.05284, 0.9393, 0.01416, 0.9402, 0.02442, 0.9269, 0.1027, 0.9614, 0.05796, 0.9575, 0.05284, 0.9393, 0.1027, 0.9614, 0.1413, 0.9854, 0.09809, 0.9741, 0.8537, 0.6401, 0.8688, 0.592, 0.8696, 0.6442, 0.8485, 0.5942, 0.8687, 0.5264, 0.8688, 0.592, 0.846, 0.5255, 0.8692, 0.4462, 0.8687, 0.5264, 0.8437, 0.4313, 0.8703, 0.3543, 0.8692, 0.4462, 0.8475, 0.3487, 0.8717, 0.2574, 0.8703, 0.3543, 0.8449, 0.2603, 0.873, 0.1655, 0.8717, 0.2574, 0.8494, 0.08797, 0.873, 0.1655, 0.847, 0.1701, 0.08556, 0.1183, 0.04306, 0.1373, 0.02286, 0.1245, 0.08556, 0.1183, 0.1586, 0.1238, 0.07528, 0.134, 0.2024, 0.1026, 0.1586, 0.1238, 0.145, 0.1111, 0.2596, 0.09228, 0.2311, 0.1123, 0.2024, 0.1026, 0.3305, 0.07732, 0.264, 0.1065, 0.2596, 0.09228, 0.3819, 0.06561, 0.3458, 0.08903, 0.3305, 0.07732, 0.4473, 0.04814, 0.381, 0.07898, 0.3819, 0.06561, 0.5102, 0.03294, 0.4619, 0.05893, 0.4473, 0.04814, 0.5102, 0.03294, 0.5747, 0.0334, 0.5167, 0.04526, 0.5764, 0.02173, 0.6196, 0.02676, 0.5747, 0.0334, 0.01416, 0.9402, 0.02346, 0.8977, 0.02442, 0.9269, 0.01138, 0.8708, 0.03372, 0.7966, 0.02346, 0.8977, 0.03655, 0.7038, 0.03372, 0.7966, 0.01959, 0.7909, 0.9141, 0.3376, 0.8983, 0.2799, 0.9144, 0.2483, 0.07072, 0.5251, 0.0724, 0.6064, 0.05545, 0.6141, 0.9138, 0.4263, 0.8946, 0.4966, 0.8956, 0.4265, 0.9137, 0.5107, 0.8962, 0.5897, 0.8946, 0.4966, 0.9138, 0.6524, 0.8962, 0.5897, 0.9137, 0.5869, 0.05994, 0.2392, 0.08678, 0.2852, 0.07397, 0.299, 0.05994, 0.2392, 0.0679, 0.2117, 0.0744, 0.2352, 0.8024, 0.8176, 0.8231, 0.7484, 0.8231, 0.8307, 0.7965, 0.747, 0.8224, 0.6675, 0.8231, 0.7484, 0.7877, 0.636, 0.8216, 0.5754, 0.8224, 0.6675, 0.784, 0.5732, 0.8208, 0.4699, 0.8216, 0.5754, 0.7823, 0.4542, 0.8203, 0.3604, 0.8208, 0.4699, 0.7918, 0.2736, 0.8203, 0.3604, 0.7877, 0.3572, 0.8014, 0.1739, 0.8202, 0.2601, 0.7918, 0.2736, 0.8014, 0.1739, 0.821, 0.1179, 0.8204, 0.1785, 0.7234, 0.07675, 0.7513, 0.115, 0.7273, 0.1244, 0.7234, 0.07675, 0.7219, 0.04337, 0.7362, 0.07359, 0.9336, 0.01371, 0.9148, 0.0817, 0.9148, 0.01224, 0.04231, 0.1814, 0.02286, 0.1245, 0.04306, 0.1373, 0.8538, 0.02691, 0.8743, 0.0114, 0.8738, 0.083, 0.6416, 0.01569, 0.7079, 0.01456, 0.6926, 0.02153, 0.6926, 0.02153, 0.7079, 0.01456, 0.7219, 0.04337, 0.05284, 0.9393, 0.05796, 0.9575, 0.01416, 0.9402, 0.1027, 0.9614, 0.09809, 0.9741, 0.05796, 0.9575, 0.857, 0.6836, 0.8537, 0.6401, 0.8696, 0.6442, 0.8537, 0.6401, 0.8485, 0.5942, 0.8688, 0.592, 0.8485, 0.5942, 0.846, 0.5255, 0.8687, 0.5264, 0.846, 0.5255, 0.8437, 0.4313, 0.8692, 0.4462, 0.8437, 0.4313, 0.8475, 0.3487, 0.8703, 0.3543, 0.8475, 0.3487, 0.8449, 0.2603, 0.8717, 0.2574, 0.8449, 0.2603, 0.847, 0.1701, 0.873, 0.1655, 0.8494, 0.08797, 0.8738, 0.083, 0.873, 0.1655, 0.08556, 0.1183, 0.07528, 0.134, 0.04306, 0.1373, 0.08556, 0.1183, 0.145, 0.1111, 0.1586, 0.1238, 0.2024, 0.1026, 0.2311, 0.1123, 0.1586, 0.1238, 0.2596, 0.09228, 0.264, 0.1065, 0.2311, 0.1123, 0.3305, 0.07732, 0.3458, 0.08903, 0.264, 0.1065, 0.3819, 0.06561, 0.381, 0.07898, 0.3458, 0.08903, 0.4473, 0.04814, 0.4619, 0.05893, 0.381, 0.07898, 0.5102, 0.03294, 0.5167, 0.04526, 0.4619, 0.05893, 0.5102, 0.03294, 0.5764, 0.02173, 0.5747, 0.0334, 0.5764, 0.02173, 0.6416, 0.01569, 0.6196, 0.02676, 0.9148, 0.01224, 0.9148, 0.0817, 0.9033, 0.05497, 0.01138, 0.8708, 0.01959, 0.7909, 0.03372, 0.7966, 0.03655, 0.7038, 0.05858, 0.6722, 0.03372, 0.7966, 0.05545, 0.6141, 0.0724, 0.6064, 0.05858, 0.6722, 0.9138, 0.4263, 0.8956, 0.4265, 0.8987, 0.3454, 0.9138, 0.4263, 0.9137, 0.5107, 0.8946, 0.4966, 0.9137, 0.5107, 0.9137, 0.5869, 0.8962, 0.5897, 0.07397, 0.299, 0.08678, 0.2852, 0.09746, 0.3618, 0.05994, 0.2392, 0.0744, 0.2352, 0.08678, 0.2852, 0.05994, 0.2392, 0.04231, 0.1814, 0.0679, 0.2117, 0.8024, 0.8176, 0.7965, 0.747, 0.8231, 0.7484, 0.7965, 0.747, 0.7877, 0.636, 0.8224, 0.6675, 0.7877, 0.636, 0.784, 0.5732, 0.8216, 0.5754, 0.784, 0.5732, 0.7823, 0.4542, 0.8208, 0.4699, 0.7823, 0.4542, 0.7877, 0.3572, 0.8203, 0.3604, 0.7918, 0.2736, 0.8202, 0.2601, 0.8203, 0.3604, 0.8014, 0.1739, 0.8204, 0.1785, 0.8202, 0.2601, 0.7519, 0.1723, 0.7273, 0.1244, 0.7513, 0.115, 0.7234, 0.07675, 0.7362, 0.07359, 0.7513, 0.115, 0.7234, 0.07675, 0.7035, 0.05238, 0.7219, 0.04337])
me_slowdown.materials.append(mat_slowdown_mat)
me_slowdown.use_remesh_preserve_volume = False
me_slowdown.use_remesh_preserve_attributes = False
me_slowdown.use_mirror_vertex_groups = False
me_slowdown.update()

# ---- objects
ob_sun = bpy.data.objects.new('Sun', light_lamp)
ob_camera = bpy.data.objects.new('Camera', cam_camera)
ob_slowdown = bpy.data.objects.new('Slowdown', me_slowdown)

# ---- transforms, parenting, visibility, modifiers, constraints
ob_sun.location = (7.0, 7.0, 7.0)
ob_sun.rotation_euler = (0.6503, 0.05522, 2.269)
ob_sun.lock_rotations_4d = False
ob_sun.empty_display_type = 'ARROWS'
ob_sun.color = (0.0, 0.0, 0.0, 0.0)
ob_sun.lineart.crease_threshold = 0.0
ob_camera.location = (8.388, -7.276, 5.952)
ob_camera.rotation_euler = (1.097, -3.828e-06, 0.868)
ob_camera.lock_rotations_4d = False
ob_camera.empty_display_type = 'ARROWS'
ob_camera.color = (0.0, 0.0, 0.0, 0.0)
ob_camera.display_type = 'WIRE'
ob_camera.lineart.crease_threshold = 0.0
ob_slowdown.location = (0.0, 0.0, 0.0)
ob_slowdown.rotation_euler = (1.571, -0.0, 0.0)
ob_slowdown.lock_rotations_4d = False
ob_slowdown.empty_display_type = 'ARROWS'
ob_slowdown.lineart.crease_threshold = 0.0
_m = ob_slowdown.modifiers.new('Auto Smooth', 'NODES')
_m.node_group = ng_auto_smooth
_gi = [s.identifier for s in ng_auto_smooth.interface.items_tree if s.item_type == 'SOCKET' and s.in_out == 'INPUT']
_m[_gi[1]] = 3.142  # Angle

# ---- collection membership
col_collection_1.objects.link(ob_sun)
col_collection_1.objects.link(ob_camera)
col_collection_2.objects.link(ob_slowdown)

# ---- scene / render settings (as saved in the file)
scene.camera = ob_camera
scene.frame_start = 1; scene.frame_end = 250; scene.frame_set(1)
scene.render.engine = 'BLENDER_EEVEE_NEXT'
scene.render.resolution_x = 1280
scene.render.resolution_y = 720
scene.render.dither_intensity = 0.0
scene.render.motion_blur_shutter = 1.0
scene.render.use_border = True
scene.render.use_crop_to_border = True
scene.cycles.samples = 250
scene.cycles.sampling_pattern = 'TABULATED_SOBOL'
scene.cycles.use_adaptive_sampling = False
scene.cycles.use_light_tree = False
scene.cycles.max_bounces = 8
scene.cycles.sample_clamp_indirect = 0.0
scene.eevee.taa_samples = 64
scene.eevee.taa_render_samples = 512
scene.eevee.use_gtao = True
scene.eevee.gtao_distance = 2.0
scene.eevee.light_threshold = 0.022
scene.eevee.use_raytracing = True
scene.view_settings.view_transform = 'Filmic'
bpy.context.view_layer.update()
